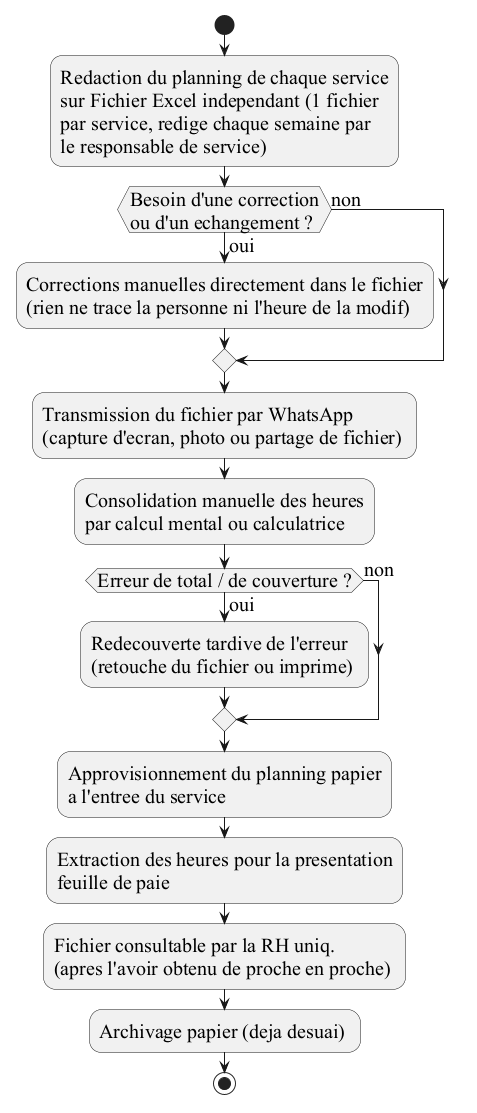

The diagram above was rendered by PlantUML. Its source (embedded in the PNG):
@startuml
skinparam defaultFontName "Times New Roman"
skinparam defaultFontSize 20
skinparam shadowing false
start
:Redaction du planning de chaque service\nsur Fichier Excel independant (1 fichier\npar service, redige chaque semaine par\nle responsable de service) ;
if (Besoin d'une correction\nou d'un echangement ?) then (oui)
  :Corrections manuelles directement dans le fichier\n(rien ne trace la personne ni l'heure de la modif) ;
else (non)
endif
:Transmission du fichier par WhatsApp\n(capture d'ecran, photo ou partage de fichier) ;
:Consolidation manuelle des heures\npar calcul mental ou calculatrice ;
if (Erreur de total / de couverture ?) then (oui)
  :Redecouverte tardive de l'erreur\n(retouche du fichier ou imprime) ;
else (non)
endif
:Approvisionnement du planning papier\na l'entree du service ;
:Extraction des heures pour la presentation\nfeuille de paie ;
:Fichier consultable par la RH uniq.\n(apres l'avoir obtenu de proche en proche) ;
:Archivage papier (deja desuai) ;
stop
@enduml